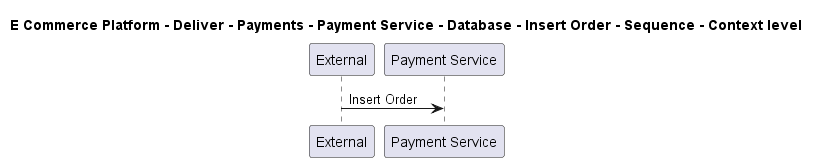

The diagram above was rendered by PlantUML. Its source (embedded in the PNG):
@startuml

title E Commerce Platform - Deliver - Payments - Payment Service - Database - Insert Order - Sequence - Context level

participant "External" as C4InterFlow.SoftwareSystems.ExternalSystem
participant "Payment Service" as ECommercePlatform.Deliver.Payments.SoftwareSystems.PaymentService

C4InterFlow.SoftwareSystems.ExternalSystem -> ECommercePlatform.Deliver.Payments.SoftwareSystems.PaymentService : Insert Order


@enduml